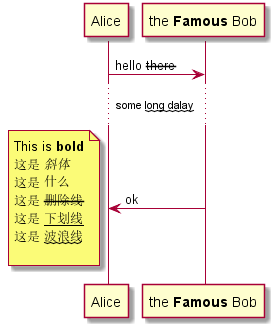

The diagram above was rendered by PlantUML. Its source (embedded in the PNG):
@startuml
participant Alice
participant "the **Famous** Bob" as Bob

Alice -> Bob: hello --there--
...some ~~long dalay~~ ...
Bob -> Alice: ok
note left
This is **bold**
这是 //斜体//
这是 ""什么""
这是 --删除线--
这是 __下划线__
这是 ~~波浪线~~

end note
@endUML